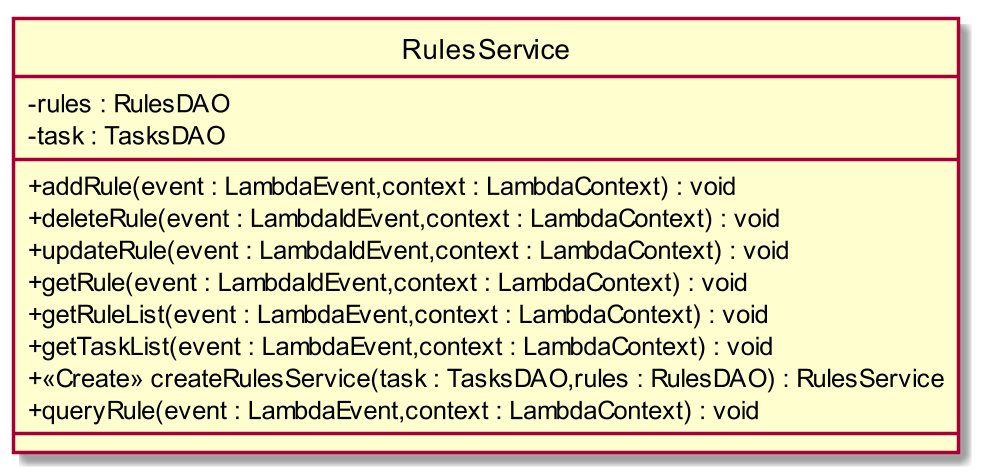

The diagram above was rendered by PlantUML. Its source (embedded in the PNG):
@startuml
scale 1000*1000
skinparam classAttributeIconSize 0
class RulesService{
- rules : RulesDAO
- task : TasksDAO
__
+ addRule(event : LambdaEvent,context : LambdaContext) : void
+ deleteRule(event : LambdaIdEvent,context : LambdaContext) : void
+ updateRule(event : LambdaIdEvent,context : LambdaContext) : void
+ getRule(event : LambdaIdEvent,context : LambdaContext) : void
+ getRuleList(event : LambdaEvent,context : LambdaContext) : void
+ getTaskList(event : LambdaEvent,context : LambdaContext) : void
+ <<Create>> createRulesService(task : TasksDAO,rules : RulesDAO) : RulesService
+ queryRule(event : LambdaEvent,context : LambdaContext) : void
__

}
hide circle
@enduml